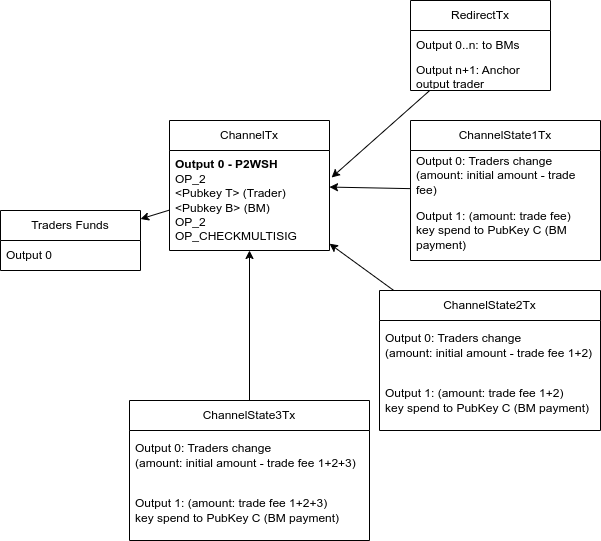

The diagram above was exported from draw.io. Its source (the exported page's mxGraphModel, read from the mxfile embedded in the PNG):
<mxGraphModel dx="2045" dy="731" grid="1" gridSize="10" guides="1" tooltips="1" connect="1" arrows="1" fold="1" page="1" pageScale="1" pageWidth="827" pageHeight="1169" background="#ffffff" math="0" shadow="0">
  <root>
    <mxCell id="0" />
    <mxCell id="1" parent="0" />
    <mxCell id="QoEpu0lZctptPt5Us8xi-1" value="Traders Funds" style="swimlane;fontStyle=0;childLayout=stackLayout;horizontal=1;startSize=30;horizontalStack=0;resizeParent=1;resizeParentMax=0;resizeLast=0;collapsible=1;marginBottom=0;whiteSpace=wrap;html=1;" parent="1" vertex="1">
      <mxGeometry x="-10" y="360" width="140" height="60" as="geometry" />
    </mxCell>
    <mxCell id="QoEpu0lZctptPt5Us8xi-2" value="Output 0" style="text;strokeColor=none;fillColor=none;align=left;verticalAlign=middle;spacingLeft=4;spacingRight=4;overflow=hidden;points=[[0,0.5],[1,0.5]];portConstraint=eastwest;rotatable=0;whiteSpace=wrap;html=1;" parent="QoEpu0lZctptPt5Us8xi-1" vertex="1">
      <mxGeometry y="30" width="140" height="30" as="geometry" />
    </mxCell>
    <mxCell id="QoEpu0lZctptPt5Us8xi-9" style="rounded=0;orthogonalLoop=1;jettySize=auto;html=1;" parent="1" source="QoEpu0lZctptPt5Us8xi-5" target="QoEpu0lZctptPt5Us8xi-1" edge="1">
      <mxGeometry relative="1" as="geometry" />
    </mxCell>
    <mxCell id="QoEpu0lZctptPt5Us8xi-5" value="ChannelTx" style="swimlane;fontStyle=0;childLayout=stackLayout;horizontal=1;startSize=30;horizontalStack=0;resizeParent=1;resizeParentMax=0;resizeLast=0;collapsible=1;marginBottom=0;whiteSpace=wrap;html=1;" parent="1" vertex="1">
      <mxGeometry x="159" y="270" width="160" height="130" as="geometry" />
    </mxCell>
    <mxCell id="QoEpu0lZctptPt5Us8xi-6" value="&lt;b&gt;Output 0 - P2WSH&lt;/b&gt;&lt;div&gt;&lt;div&gt;&lt;span style=&quot;background-color: transparent; color: light-dark(rgb(0, 0, 0), rgb(255, 255, 255));&quot;&gt;OP_2&lt;/span&gt;&lt;/div&gt;&lt;div&gt;&lt;span style=&quot;background-color: transparent; color: light-dark(rgb(0, 0, 0), rgb(255, 255, 255));&quot;&gt;&amp;lt;Pubkey T&amp;gt; (Trader)&lt;/span&gt;&lt;/div&gt;&lt;div&gt;&lt;span style=&quot;background-color: transparent; color: light-dark(rgb(0, 0, 0), rgb(255, 255, 255));&quot;&gt;&amp;lt;Pubkey B&amp;gt; (BM)&lt;/span&gt;&lt;/div&gt;&lt;div&gt;&lt;span style=&quot;background-color: transparent; color: light-dark(rgb(0, 0, 0), rgb(255, 255, 255));&quot;&gt;OP_2&lt;/span&gt;&lt;/div&gt;&lt;div&gt;OP_CHECKMULTISIG&lt;/div&gt;&lt;/div&gt;" style="text;strokeColor=none;fillColor=none;align=left;verticalAlign=middle;spacingLeft=4;spacingRight=4;overflow=hidden;points=[[0,0.5],[1,0.5]];portConstraint=eastwest;rotatable=0;whiteSpace=wrap;html=1;" parent="QoEpu0lZctptPt5Us8xi-5" vertex="1">
      <mxGeometry y="30" width="160" height="100" as="geometry" />
    </mxCell>
    <mxCell id="QoEpu0lZctptPt5Us8xi-10" value="RedirectTx" style="swimlane;fontStyle=0;childLayout=stackLayout;horizontal=1;startSize=30;horizontalStack=0;resizeParent=1;resizeParentMax=0;resizeLast=0;collapsible=1;marginBottom=0;whiteSpace=wrap;html=1;" parent="1" vertex="1">
      <mxGeometry x="400" y="150" width="140" height="90" as="geometry" />
    </mxCell>
    <mxCell id="QoEpu0lZctptPt5Us8xi-11" value="Output 0..n: to BMs" style="text;strokeColor=none;fillColor=none;align=left;verticalAlign=middle;spacingLeft=4;spacingRight=4;overflow=hidden;points=[[0,0.5],[1,0.5]];portConstraint=eastwest;rotatable=0;whiteSpace=wrap;html=1;" parent="QoEpu0lZctptPt5Us8xi-10" vertex="1">
      <mxGeometry y="30" width="140" height="30" as="geometry" />
    </mxCell>
    <mxCell id="QoEpu0lZctptPt5Us8xi-12" value="Output n+1: Anchor output trader" style="text;strokeColor=none;fillColor=none;align=left;verticalAlign=middle;spacingLeft=4;spacingRight=4;overflow=hidden;points=[[0,0.5],[1,0.5]];portConstraint=eastwest;rotatable=0;whiteSpace=wrap;html=1;" parent="QoEpu0lZctptPt5Us8xi-10" vertex="1">
      <mxGeometry y="60" width="140" height="30" as="geometry" />
    </mxCell>
    <mxCell id="QoEpu0lZctptPt5Us8xi-14" style="rounded=0;orthogonalLoop=1;jettySize=auto;html=1;entryX=1.013;entryY=0.675;entryDx=0;entryDy=0;entryPerimeter=0;" parent="1" source="QoEpu0lZctptPt5Us8xi-10" edge="1">
      <mxGeometry relative="1" as="geometry">
        <mxPoint x="321.0799999999999" y="327" as="targetPoint" />
      </mxGeometry>
    </mxCell>
    <mxCell id="QoEpu0lZctptPt5Us8xi-19" style="edgeStyle=none;shape=connector;rounded=0;orthogonalLoop=1;jettySize=auto;html=1;strokeColor=default;align=center;verticalAlign=middle;fontFamily=Helvetica;fontSize=11;fontColor=default;labelBackgroundColor=default;endArrow=classic;" parent="1" source="Q_AP1fNf9fPvJ9VrVZ_o-2" target="QoEpu0lZctptPt5Us8xi-5" edge="1">
      <mxGeometry relative="1" as="geometry">
        <mxPoint x="290" y="280" as="targetPoint" />
        <mxPoint x="397.52380952380963" y="360" as="sourcePoint" />
      </mxGeometry>
    </mxCell>
    <mxCell id="Q_AP1fNf9fPvJ9VrVZ_o-2" value="ChannelState1Tx" style="swimlane;fontStyle=0;childLayout=stackLayout;horizontal=1;startSize=30;horizontalStack=0;resizeParent=1;resizeParentMax=0;resizeLast=0;collapsible=1;marginBottom=0;whiteSpace=wrap;html=1;" parent="1" vertex="1">
      <mxGeometry x="400" y="270" width="190" height="140" as="geometry" />
    </mxCell>
    <mxCell id="Q_AP1fNf9fPvJ9VrVZ_o-3" value="Output 0: Traders change&lt;div&gt;(amount: initial amount - trade fee)&lt;/div&gt;" style="text;strokeColor=none;fillColor=none;align=left;verticalAlign=middle;spacingLeft=4;spacingRight=4;overflow=hidden;points=[[0,0.5],[1,0.5]];portConstraint=eastwest;rotatable=0;whiteSpace=wrap;html=1;" parent="Q_AP1fNf9fPvJ9VrVZ_o-2" vertex="1">
      <mxGeometry y="30" width="190" height="50" as="geometry" />
    </mxCell>
    <mxCell id="Q_AP1fNf9fPvJ9VrVZ_o-4" value="Output 1: (amount: trade fee)&lt;div&gt;key spend to PubKey C (BM payment)&lt;/div&gt;" style="text;strokeColor=none;fillColor=none;align=left;verticalAlign=middle;spacingLeft=4;spacingRight=4;overflow=hidden;points=[[0,0.5],[1,0.5]];portConstraint=eastwest;rotatable=0;whiteSpace=wrap;html=1;" parent="Q_AP1fNf9fPvJ9VrVZ_o-2" vertex="1">
      <mxGeometry y="80" width="190" height="60" as="geometry" />
    </mxCell>
    <mxCell id="FIGwZFJVNrLS457Xv5qL-7" style="rounded=0;orthogonalLoop=1;jettySize=auto;html=1;" parent="1" source="69QWRgk2T1_iA0vhkOeC-5" target="QoEpu0lZctptPt5Us8xi-5" edge="1">
      <mxGeometry relative="1" as="geometry">
        <mxPoint x="310" y="507.7227722772277" as="sourcePoint" />
        <mxPoint x="268.8000000000002" y="480.79999999999995" as="targetPoint" />
      </mxGeometry>
    </mxCell>
    <mxCell id="FIGwZFJVNrLS457Xv5qL-8" style="edgeStyle=none;shape=connector;rounded=0;orthogonalLoop=1;jettySize=auto;html=1;strokeColor=default;align=center;verticalAlign=middle;fontFamily=Helvetica;fontSize=11;fontColor=default;labelBackgroundColor=default;endArrow=classic;" parent="1" source="69QWRgk2T1_iA0vhkOeC-2" target="QoEpu0lZctptPt5Us8xi-5" edge="1">
      <mxGeometry relative="1" as="geometry">
        <mxPoint x="221.10944935418092" y="570" as="sourcePoint" />
        <mxPoint x="222.7199999999998" y="482.9000000000001" as="targetPoint" />
      </mxGeometry>
    </mxCell>
    <mxCell id="69QWRgk2T1_iA0vhkOeC-2" value="ChannelState3Tx" style="swimlane;fontStyle=0;childLayout=stackLayout;horizontal=1;startSize=30;horizontalStack=0;resizeParent=1;resizeParentMax=0;resizeLast=0;collapsible=1;marginBottom=0;whiteSpace=wrap;html=1;" parent="1" vertex="1">
      <mxGeometry x="119" y="550" width="240" height="140" as="geometry" />
    </mxCell>
    <mxCell id="69QWRgk2T1_iA0vhkOeC-3" value="Output 0: Traders change&lt;div&gt;(amount: initial amount - trade fee 1+2+3)&lt;/div&gt;" style="text;strokeColor=none;fillColor=none;align=left;verticalAlign=middle;spacingLeft=4;spacingRight=4;overflow=hidden;points=[[0,0.5],[1,0.5]];portConstraint=eastwest;rotatable=0;whiteSpace=wrap;html=1;" parent="69QWRgk2T1_iA0vhkOeC-2" vertex="1">
      <mxGeometry y="30" width="240" height="50" as="geometry" />
    </mxCell>
    <mxCell id="69QWRgk2T1_iA0vhkOeC-4" value="Output 1: (amount: trade fee 1+2+3)&lt;div&gt;key spend to PubKey C (BM payment)&lt;/div&gt;" style="text;strokeColor=none;fillColor=none;align=left;verticalAlign=middle;spacingLeft=4;spacingRight=4;overflow=hidden;points=[[0,0.5],[1,0.5]];portConstraint=eastwest;rotatable=0;whiteSpace=wrap;html=1;" parent="69QWRgk2T1_iA0vhkOeC-2" vertex="1">
      <mxGeometry y="80" width="240" height="60" as="geometry" />
    </mxCell>
    <mxCell id="69QWRgk2T1_iA0vhkOeC-5" value="ChannelState2Tx" style="swimlane;fontStyle=0;childLayout=stackLayout;horizontal=1;startSize=30;horizontalStack=0;resizeParent=1;resizeParentMax=0;resizeLast=0;collapsible=1;marginBottom=0;whiteSpace=wrap;html=1;" parent="1" vertex="1">
      <mxGeometry x="369" y="440" width="221" height="140" as="geometry" />
    </mxCell>
    <mxCell id="69QWRgk2T1_iA0vhkOeC-6" value="Output 0: Traders change&lt;div&gt;(amount: initial amount - trade fee 1+2)&lt;/div&gt;" style="text;strokeColor=none;fillColor=none;align=left;verticalAlign=middle;spacingLeft=4;spacingRight=4;overflow=hidden;points=[[0,0.5],[1,0.5]];portConstraint=eastwest;rotatable=0;whiteSpace=wrap;html=1;" parent="69QWRgk2T1_iA0vhkOeC-5" vertex="1">
      <mxGeometry y="30" width="221" height="50" as="geometry" />
    </mxCell>
    <mxCell id="69QWRgk2T1_iA0vhkOeC-7" value="Output 1: (amount: trade fee 1+2)&lt;div&gt;key spend to PubKey C (BM payment)&lt;/div&gt;" style="text;strokeColor=none;fillColor=none;align=left;verticalAlign=middle;spacingLeft=4;spacingRight=4;overflow=hidden;points=[[0,0.5],[1,0.5]];portConstraint=eastwest;rotatable=0;whiteSpace=wrap;html=1;" parent="69QWRgk2T1_iA0vhkOeC-5" vertex="1">
      <mxGeometry y="80" width="221" height="60" as="geometry" />
    </mxCell>
  </root>
</mxGraphModel>